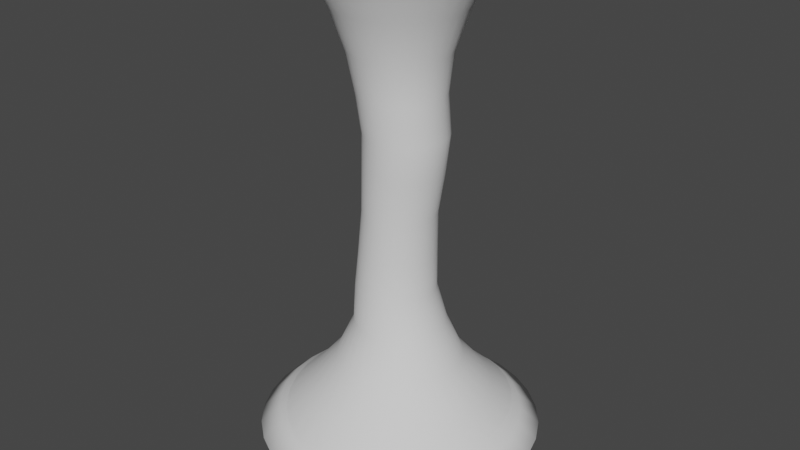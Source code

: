 # Source: TornadoMesh.blend  (saved by Blender 3.1.7; exported with 4.5.12 LTS)
import bpy
from mathutils import Matrix  # noqa: F401  (used for matrix-valued properties, if any)

bpy.ops.wm.read_factory_settings(use_empty=True)
scene = bpy.context.scene
scene.name = 'Scene'

# ---- collections
col_collection = bpy.data.collections.new('Collection'); scene.collection.children.link(col_collection)

# ---- world
world_world = bpy.data.worlds.new('World'); scene.world = world_world
world_world.use_nodes = True; world_world.node_tree.nodes.clear()
_N = world_world.node_tree.nodes; _L = world_world.node_tree.links
n0 = _N.new('ShaderNodeOutputWorld'); n0.name = 'World Output'; n0.location = (300, 300)
n1 = _N.new('ShaderNodeBackground'); n1.name = 'Background'; n1.location = (10, 300)
n1.inputs[0].default_value = (0.05088, 0.05088, 0.05088, 1.0)
_L.new(n1.outputs[0], n0.inputs[0])
n0.is_active_output = True
world_world.color = (0.05088, 0.05088, 0.05088)
world_world.use_sun_shadow = False
world_world.sun_shadow_jitter_overblur = 0.0

# ---- meshes
me_cylinder = bpy.data.meshes.new('Cylinder')
me_cylinder.from_pydata([(-2.541e-08, 3.263, 0.0), (-1.235e-08, 1.931, 11.0), (0.6367, 3.201, 0.0), (0.3767, 1.894, 11.0), (1.249, 3.015, 0.0), (0.739, 1.784, 11.0), (1.813, 2.713, 0.0), (1.073, 1.606, 11.0), (2.308, 2.308, 0.0), (1.365, 1.365, 11.0), (2.713, 1.813, 0.0), (1.606, 1.073, 11.0), (3.015, 1.249, 0.0), (1.784, 0.739, 11.0), (3.201, 0.6367, 0.0), (1.894, 0.3767, 11.0), (3.263, -1.042e-07, 0.0), (1.931, -6.772e-08, 11.0), (3.201, -0.6367, 0.0), (1.894, -0.3767, 11.0), (3.015, -1.249, 0.0), (1.784, -0.739, 11.0), (2.713, -1.813, 0.0), (1.606, -1.073, 11.0), (2.308, -2.308, 0.0), (1.365, -1.365, 11.0), (1.813, -2.713, 0.0), (1.073, -1.606, 11.0), (1.249, -3.015, 0.0), (0.739, -1.784, 11.0), (0.6367, -3.201, 0.0), (0.3767, -1.894, 11.0), (-3.107e-07, -3.263, 0.0), (-1.812e-07, -1.931, 11.0), (-0.6367, -3.201, 0.0), (-0.3767, -1.894, 11.0), (-1.249, -3.015, 0.0), (-0.739, -1.784, 11.0), (-1.813, -2.713, 0.0), (-1.073, -1.606, 11.0), (-2.308, -2.308, 0.0), (-1.365, -1.365, 11.0), (-2.713, -1.813, 0.0), (-1.606, -1.073, 11.0), (-3.015, -1.249, 0.0), (-1.784, -0.739, 11.0), (-3.201, -0.6367, 0.0), (-1.894, -0.3767, 11.0), (-3.263, 7.733e-08, 0.0), (-1.931, 3.971e-08, 11.0), (-3.201, 0.6367, 0.0), (-1.894, 0.3767, 11.0), (-3.015, 1.249, 0.0), (-1.784, 0.739, 11.0), (-2.713, 1.813, 0.0), (-1.606, 1.073, 11.0), (-2.308, 2.308, 0.0), (-1.365, 1.365, 11.0), (-1.813, 2.713, 0.0), (-1.073, 1.606, 11.0), (-1.249, 3.015, 0.0), (-0.739, 1.784, 11.0), (-0.6367, 3.201, 0.0), (-0.3767, 1.894, 11.0), (0.01224, 1.074, 2.75), (9.298e-10, 0.847, 5.5), (0.04897, 0.9833, 8.25), (0.2408, 0.9644, 8.25), (0.1652, 0.8307, 5.5), (0.2217, 1.053, 2.75), (0.4252, 0.9084, 8.25), (0.3241, 0.7825, 5.5), (0.4231, 0.9918, 2.75), (0.5952, 0.8176, 8.25), (0.4706, 0.7043, 5.5), (0.6087, 0.8926, 2.75), (0.7442, 0.6953, 8.25), (0.5989, 0.5989, 5.5), (0.7713, 0.7591, 2.75), (0.8665, 0.5463, 8.25), (0.7043, 0.4706, 5.5), (0.9048, 0.5964, 2.75), (0.9574, 0.3763, 8.25), (0.7825, 0.3241, 5.5), (1.004, 0.4108, 2.75), (1.013, 0.1918, 8.25), (0.8307, 0.1652, 5.5), (1.065, 0.2094, 2.75), (1.032, -4.329e-08, 8.25), (0.847, -3.98e-08, 5.5), (1.086, -4.655e-08, 2.75), (1.013, -0.1918, 8.25), (0.8307, -0.1652, 5.5), (1.065, -0.2094, 2.75), (0.9574, -0.3763, 8.25), (0.7825, -0.3241, 5.5), (1.004, -0.4108, 2.75), (0.8665, -0.5463, 8.25), (0.7043, -0.4706, 5.5), (0.9048, -0.5964, 2.75), (0.7442, -0.6953, 8.25), (0.5989, -0.5989, 5.5), (0.7713, -0.7591, 2.75), (0.5952, -0.8176, 8.25), (0.4706, -0.7043, 5.5), (0.6087, -0.8926, 2.75), (0.4252, -0.9084, 8.25), (0.3241, -0.7825, 5.5), (0.4231, -0.9918, 2.75), (0.2408, -0.9644, 8.25), (0.1652, -0.8307, 5.5), (0.2217, -1.053, 2.75), (0.04897, -0.9833, 8.25), (-7.312e-08, -0.847, 5.5), (0.01224, -1.074, 2.75), (-0.1429, -0.9644, 8.25), (-0.1652, -0.8307, 5.5), (-0.1972, -1.053, 2.75), (-0.3273, -0.9084, 8.25), (-0.3241, -0.7825, 5.5), (-0.3986, -0.9918, 2.75), (-0.4973, -0.8176, 8.25), (-0.4706, -0.7043, 5.5), (-0.5842, -0.8926, 2.75), (-0.6463, -0.6953, 8.25), (-0.5989, -0.5989, 5.5), (-0.7469, -0.7591, 2.75), (-0.7686, -0.5463, 8.25), (-0.7043, -0.4706, 5.5), (-0.8804, -0.5964, 2.75), (-0.8595, -0.3763, 8.25), (-0.7825, -0.3241, 5.5), (-0.9796, -0.4108, 2.75), (-0.9154, -0.1918, 8.25), (-0.8307, -0.1652, 5.5), (-1.041, -0.2094, 2.75), (-0.9343, 1.141e-08, 8.25), (-0.847, 7.327e-09, 5.5), (-1.061, 1.317e-08, 2.75), (-0.9154, 0.1918, 8.25), (-0.8307, 0.1652, 5.5), (-1.041, 0.2094, 2.75), (-0.8595, 0.3763, 8.25), (-0.7825, 0.3241, 5.5), (-0.9796, 0.4108, 2.75), (-0.7686, 0.5463, 8.25), (-0.7043, 0.4706, 5.5), (-0.8804, 0.5964, 2.75), (-0.6463, 0.6953, 8.25), (-0.5989, 0.5989, 5.5), (-0.7469, 0.7591, 2.75), (-0.4973, 0.8176, 8.25), (-0.4706, 0.7043, 5.5), (-0.5842, 0.8926, 2.75), (-0.3273, 0.9084, 8.25), (-0.3241, 0.7825, 5.5), (-0.3986, 0.9918, 2.75), (-0.1429, 0.9644, 8.25), (-0.1652, 0.8307, 5.5), (-0.1972, 1.053, 2.75), (0.4267, 2.145, 0.9936), (0.8371, 2.021, 0.9936), (1.215, 1.819, 0.9936), (1.547, 1.547, 0.9936), (1.819, 1.215, 0.9936), (2.021, 0.8371, 0.9936), (2.145, 0.4267, 0.9936), (2.187, -8.086e-08, 0.9936), (2.145, -0.4267, 0.9936), (2.021, -0.8371, 0.9936), (1.819, -1.215, 0.9936), (1.547, -1.547, 0.9936), (1.215, -1.819, 0.9936), (0.8371, -2.021, 0.9936), (0.4267, -2.145, 0.9936), (-1.992e-07, -2.187, 0.9936), (-0.4267, -2.145, 0.9936), (-0.8371, -2.021, 0.9936), (-1.215, -1.819, 0.9936), (-1.547, -1.547, 0.9936), (-1.819, -1.215, 0.9936), (-2.021, -0.8371, 0.9936), (-2.145, -0.4267, 0.9936), (-2.187, 4.084e-08, 0.9936), (-2.145, 0.4267, 0.9936), (-2.021, 0.8371, 0.9936), (-1.819, 1.215, 0.9936), (-1.547, 1.547, 0.9936), (-1.215, 1.819, 0.9936), (-0.8371, 2.021, 0.9936), (-0.4267, 2.145, 0.9936), (-7.978e-09, 2.187, 0.9936), (-7.692e-10, 1.475, 1.848), (0.2878, 1.447, 1.848), (0.5645, 1.363, 1.848), (0.8196, 1.227, 1.848), (1.043, 1.043, 1.848), (1.227, 0.8196, 1.848), (1.363, 0.5645, 1.848), (1.447, 0.2878, 1.848), (1.475, -5.422e-08, 1.848), (1.447, -0.2878, 1.848), (1.363, -0.5645, 1.848), (1.227, -0.8196, 1.848), (1.043, -1.043, 1.848), (0.8196, -1.227, 1.848), (0.5645, -1.363, 1.848), (0.2878, -1.447, 1.848), (-1.297e-07, -1.475, 1.848), (-0.2878, -1.447, 1.848), (-0.5645, -1.363, 1.848), (-0.8196, -1.227, 1.848), (-1.043, -1.043, 1.848), (-1.227, -0.8196, 1.848), (-1.363, -0.5645, 1.848), (-1.447, -0.2878, 1.848), (-1.475, 2.785e-08, 1.848), (-1.447, 0.2878, 1.848), (-1.363, 0.5645, 1.848), (-1.227, 0.8196, 1.848), (-1.043, 1.043, 1.848), (-0.8196, 1.227, 1.848), (-0.5645, 1.363, 1.848), (-0.2878, 1.447, 1.848), (-5.626e-09, 1.478, 10.11), (0.2884, 1.45, 10.11), (0.5656, 1.366, 10.11), (0.8212, 1.229, 10.11), (1.045, 1.045, 10.11), (1.229, 0.8212, 10.11), (1.366, 0.5656, 10.11), (1.45, 0.2884, 10.11), (1.478, -5.179e-08, 10.11), (1.45, -0.2884, 10.11), (1.366, -0.5656, 10.11), (1.229, -0.8212, 10.11), (1.045, -1.045, 10.11), (0.8212, -1.229, 10.11), (0.5656, -1.366, 10.11), (0.2884, -1.45, 10.11), (-1.348e-07, -1.478, 10.11), (-0.2884, -1.45, 10.11), (-0.5656, -1.366, 10.11), (-0.8212, -1.229, 10.11), (-1.045, -1.045, 10.11), (-1.229, -0.8212, 10.11), (-1.366, -0.5656, 10.11), (-1.45, -0.2884, 10.11), (-1.478, 3.044e-08, 10.11), (-1.45, 0.2884, 10.11), (-1.366, 0.5656, 10.11), (-1.229, 0.8212, 10.11), (-1.045, 1.045, 10.11), (-0.8212, 1.229, 10.11), (-0.5656, 1.366, 10.11), (-0.2884, 1.45, 10.11), (0.2225, 1.119, 9.174), (0.4365, 1.054, 9.174), (0.6337, 0.9483, 9.174), (0.8065, 0.8065, 9.174), (0.9483, 0.6337, 9.174), (1.054, 0.4365, 9.174), (1.119, 0.2225, 9.174), (1.141, -4.963e-08, 9.174), (1.119, -0.2225, 9.174), (1.054, -0.4365, 9.174), (0.9483, -0.6337, 9.174), (0.8065, -0.8065, 9.174), (0.6337, -0.9483, 9.174), (0.4365, -1.054, 9.174), (0.2225, -1.119, 9.174), (-1.007e-07, -1.141, 9.174), (-0.2225, -1.119, 9.174), (-0.4365, -1.054, 9.174), (-0.6337, -0.9483, 9.174), (-0.8065, -0.8065, 9.174), (-0.9483, -0.6337, 9.174), (-1.054, -0.4365, 9.174), (-1.119, -0.2225, 9.174), (-1.141, 1.383e-08, 9.174), (-1.119, 0.2225, 9.174), (-1.054, 0.4365, 9.174), (-0.9483, 0.6337, 9.174), (-0.8065, 0.8065, 9.174), (-0.6337, 0.9483, 9.174), (-0.4365, 1.054, 9.174), (-0.2225, 1.119, 9.174), (-1.02e-09, 1.141, 9.174), (-0.1151, 0.9327, 3.601), (0.06688, 0.9147, 3.601), (0.2418, 0.8617, 3.601), (0.4031, 0.7755, 3.601), (0.5444, 0.6595, 3.601), (0.6604, 0.5182, 3.601), (0.7466, 0.3569, 3.601), (0.7997, 0.182, 3.601), (0.8176, -4.211e-08, 3.601), (0.7997, -0.182, 3.601), (0.7466, -0.3569, 3.601), (0.6604, -0.5182, 3.601), (0.5444, -0.6595, 3.601), (0.4031, -0.7755, 3.601), (0.2418, -0.8617, 3.601), (0.06688, -0.9147, 3.601), (-0.1151, -0.9327, 3.601), (-0.297, -0.9147, 3.601), (-0.472, -0.8617, 3.601), (-0.6332, -0.7755, 3.601), (-0.7746, -0.6595, 3.601), (-0.8906, -0.5182, 3.601), (-0.9767, -0.3569, 3.601), (-1.03, -0.182, 3.601), (-1.048, 9.776e-09, 3.601), (-1.03, 0.182, 3.601), (-0.9767, 0.3569, 3.601), (-0.8906, 0.5182, 3.601), (-0.7746, 0.6595, 3.601), (-0.6332, 0.7755, 3.601), (-0.472, 0.8617, 3.601), (-0.297, 0.9147, 3.601), (0.1102, 0.9103, 6.52), (0.2878, 0.8928, 6.52), (0.4585, 0.841, 6.52), (0.6159, 0.7569, 6.52), (0.7538, 0.6437, 6.52), (0.867, 0.5057, 6.52), (0.9512, 0.3483, 6.52), (1.003, 0.1776, 6.52), (1.02, -4.192e-08, 6.52), (1.003, -0.1776, 6.52), (0.9512, -0.3483, 6.52), (0.867, -0.5057, 6.52), (0.7538, -0.6437, 6.52), (0.6159, -0.7569, 6.52), (0.4585, -0.841, 6.52), (0.2878, -0.8928, 6.52), (0.1102, -0.9103, 6.52), (-0.06741, -0.8928, 6.52), (-0.2382, -0.841, 6.52), (-0.3955, -0.7569, 6.52), (-0.5335, -0.6437, 6.52), (-0.6467, -0.5057, 6.52), (-0.7308, -0.3483, 6.52), (-0.7826, -0.1776, 6.52), (-0.8001, 8.722e-09, 6.52), (-0.7826, 0.1776, 6.52), (-0.7308, 0.3483, 6.52), (-0.6467, 0.5057, 6.52), (-0.5335, 0.6437, 6.52), (-0.3955, 0.7569, 6.52), (-0.2382, 0.841, 6.52), (-0.06741, 0.8928, 6.52), (0.1763, 0.9468, 7.372), (0.361, 0.9286, 7.372), (0.5386, 0.8747, 7.372), (0.7023, 0.7872, 7.372), (0.8458, 0.6695, 7.372), (0.9635, 0.526, 7.372), (1.051, 0.3623, 7.372), (1.105, 0.1847, 7.372), (1.123, -4.261e-08, 7.372), (1.105, -0.1847, 7.372), (1.051, -0.3623, 7.372), (0.9635, -0.526, 7.372), (0.8458, -0.6695, 7.372), (0.7023, -0.7872, 7.372), (0.5386, -0.8747, 7.372), (0.361, -0.9286, 7.372), (0.1763, -0.9468, 7.372), (-0.008422, -0.9286, 7.372), (-0.186, -0.8747, 7.372), (-0.3497, -0.7872, 7.372), (-0.4932, -0.6695, 7.372), (-0.6109, -0.526, 7.372), (-0.6984, -0.3623, 7.372), (-0.7523, -0.1847, 7.372), (-0.7705, 1.007e-08, 7.372), (-0.7523, 0.1847, 7.372), (-0.6984, 0.3623, 7.372), (-0.6109, 0.526, 7.372), (-0.4932, 0.6695, 7.372), (-0.3497, 0.7872, 7.372), (-0.186, 0.8747, 7.372), (-0.008422, 0.9286, 7.372), (-0.06121, 0.8898, 4.449), (0.1124, 0.8727, 4.449), (0.2793, 0.822, 4.449), (0.4331, 0.7398, 4.449), (0.568, 0.6292, 4.449), (0.6786, 0.4943, 4.449), (0.7608, 0.3405, 4.449), (0.8115, 0.1736, 4.449), (0.8286, -4.095e-08, 4.449), (0.8115, -0.1736, 4.449), (0.7608, -0.3405, 4.449), (0.6786, -0.4943, 4.449), (0.568, -0.6292, 4.449), (0.4331, -0.7398, 4.449), (0.2793, -0.822, 4.449), (0.1124, -0.8727, 4.449), (-0.06121, -0.8898, 4.449), (-0.2348, -0.8727, 4.449), (-0.4017, -0.822, 4.449), (-0.5555, -0.7398, 4.449), (-0.6904, -0.6292, 4.449), (-0.801, -0.4943, 4.449), (-0.8833, -0.3405, 4.449), (-0.9339, -0.1736, 4.449), (-0.951, 8.55e-09, 4.449), (-0.9339, 0.1736, 4.449), (-0.8833, 0.3405, 4.449), (-0.801, 0.4943, 4.449), (-0.6904, 0.6292, 4.449), (-0.5555, 0.7398, 4.449), (-0.4017, 0.822, 4.449), (-0.2348, 0.8727, 4.449)], [], [(224, 1, 3, 225), (225, 3, 5, 226), (226, 5, 7, 227), (227, 7, 9, 228), (228, 9, 11, 229), (229, 11, 13, 230), (230, 13, 15, 231), (231, 15, 17, 232), (232, 17, 19, 233), (233, 19, 21, 234), (234, 21, 23, 235), (235, 23, 25, 236), (236, 25, 27, 237), (237, 27, 29, 238), (238, 29, 31, 239), (239, 31, 33, 240), (240, 33, 35, 241), (241, 35, 37, 242), (242, 37, 39, 243), (243, 39, 41, 244), (244, 41, 43, 245), (245, 43, 45, 246), (246, 45, 47, 247), (247, 47, 49, 248), (248, 49, 51, 249), (249, 51, 53, 250), (250, 53, 55, 251), (251, 55, 57, 252), (252, 57, 59, 253), (253, 59, 61, 254), (254, 61, 63, 255), (255, 63, 1, 224), (223, 159, 64, 192), (415, 158, 65, 384), (383, 157, 66, 352), (222, 156, 159, 223), (414, 155, 158, 415), (382, 154, 157, 383), (221, 153, 156, 222), (413, 152, 155, 414), (381, 151, 154, 382), (220, 150, 153, 221), (412, 149, 152, 413), (380, 148, 151, 381), (219, 147, 150, 220), (411, 146, 149, 412), (379, 145, 148, 380), (218, 144, 147, 219), (410, 143, 146, 411), (378, 142, 145, 379), (217, 141, 144, 218), (409, 140, 143, 410), (377, 139, 142, 378), (216, 138, 141, 217), (408, 137, 140, 409), (376, 136, 139, 377), (215, 135, 138, 216), (407, 134, 137, 408), (375, 133, 136, 376), (214, 132, 135, 215), (406, 131, 134, 407), (374, 130, 133, 375), (213, 129, 132, 214), (405, 128, 131, 406), (373, 127, 130, 374), (212, 126, 129, 213), (404, 125, 128, 405), (372, 124, 127, 373), (211, 123, 126, 212), (403, 122, 125, 404), (371, 121, 124, 372), (210, 120, 123, 211), (402, 119, 122, 403), (370, 118, 121, 371), (209, 117, 120, 210), (401, 116, 119, 402), (369, 115, 118, 370), (208, 114, 117, 209), (400, 113, 116, 401), (368, 112, 115, 369), (207, 111, 114, 208), (399, 110, 113, 400), (367, 109, 112, 368), (206, 108, 111, 207), (398, 107, 110, 399), (366, 106, 109, 367), (205, 105, 108, 206), (397, 104, 107, 398), (365, 103, 106, 366), (204, 102, 105, 205), (396, 101, 104, 397), (364, 100, 103, 365), (203, 99, 102, 204), (395, 98, 101, 396), (363, 97, 100, 364), (202, 96, 99, 203), (394, 95, 98, 395), (362, 94, 97, 363), (201, 93, 96, 202), (393, 92, 95, 394), (361, 91, 94, 362), (200, 90, 93, 201), (392, 89, 92, 393), (360, 88, 91, 361), (199, 87, 90, 200), (391, 86, 89, 392), (359, 85, 88, 360), (198, 84, 87, 199), (390, 83, 86, 391), (358, 82, 85, 359), (197, 81, 84, 198), (389, 80, 83, 390), (357, 79, 82, 358), (196, 78, 81, 197), (388, 77, 80, 389), (356, 76, 79, 357), (195, 75, 78, 196), (387, 74, 77, 388), (355, 73, 76, 356), (194, 72, 75, 195), (386, 71, 74, 387), (354, 70, 73, 355), (193, 69, 72, 194), (385, 68, 71, 386), (353, 67, 70, 354), (192, 64, 69, 193), (384, 65, 68, 385), (352, 66, 67, 353), (0, 191, 160, 2), (2, 160, 161, 4), (4, 161, 162, 6), (6, 162, 163, 8), (8, 163, 164, 10), (10, 164, 165, 12), (12, 165, 166, 14), (14, 166, 167, 16), (16, 167, 168, 18), (18, 168, 169, 20), (20, 169, 170, 22), (22, 170, 171, 24), (24, 171, 172, 26), (26, 172, 173, 28), (28, 173, 174, 30), (30, 174, 175, 32), (32, 175, 176, 34), (34, 176, 177, 36), (36, 177, 178, 38), (38, 178, 179, 40), (40, 179, 180, 42), (42, 180, 181, 44), (44, 181, 182, 46), (46, 182, 183, 48), (48, 183, 184, 50), (50, 184, 185, 52), (52, 185, 186, 54), (54, 186, 187, 56), (56, 187, 188, 58), (58, 188, 189, 60), (60, 189, 190, 62), (62, 190, 191, 0), (191, 192, 193, 160), (160, 193, 194, 161), (161, 194, 195, 162), (162, 195, 196, 163), (163, 196, 197, 164), (164, 197, 198, 165), (165, 198, 199, 166), (166, 199, 200, 167), (167, 200, 201, 168), (168, 201, 202, 169), (169, 202, 203, 170), (170, 203, 204, 171), (171, 204, 205, 172), (172, 205, 206, 173), (173, 206, 207, 174), (174, 207, 208, 175), (175, 208, 209, 176), (176, 209, 210, 177), (177, 210, 211, 178), (178, 211, 212, 179), (179, 212, 213, 180), (180, 213, 214, 181), (181, 214, 215, 182), (182, 215, 216, 183), (183, 216, 217, 184), (184, 217, 218, 185), (185, 218, 219, 186), (186, 219, 220, 187), (187, 220, 221, 188), (188, 221, 222, 189), (189, 222, 223, 190), (190, 223, 192, 191), (286, 255, 224, 287), (285, 254, 255, 286), (284, 253, 254, 285), (283, 252, 253, 284), (282, 251, 252, 283), (281, 250, 251, 282), (280, 249, 250, 281), (279, 248, 249, 280), (278, 247, 248, 279), (277, 246, 247, 278), (276, 245, 246, 277), (275, 244, 245, 276), (274, 243, 244, 275), (273, 242, 243, 274), (272, 241, 242, 273), (271, 240, 241, 272), (270, 239, 240, 271), (269, 238, 239, 270), (268, 237, 238, 269), (267, 236, 237, 268), (266, 235, 236, 267), (265, 234, 235, 266), (264, 233, 234, 265), (263, 232, 233, 264), (262, 231, 232, 263), (261, 230, 231, 262), (260, 229, 230, 261), (259, 228, 229, 260), (258, 227, 228, 259), (257, 226, 227, 258), (256, 225, 226, 257), (287, 224, 225, 256), (66, 287, 256, 67), (67, 256, 257, 70), (70, 257, 258, 73), (73, 258, 259, 76), (76, 259, 260, 79), (79, 260, 261, 82), (82, 261, 262, 85), (85, 262, 263, 88), (88, 263, 264, 91), (91, 264, 265, 94), (94, 265, 266, 97), (97, 266, 267, 100), (100, 267, 268, 103), (103, 268, 269, 106), (106, 269, 270, 109), (109, 270, 271, 112), (112, 271, 272, 115), (115, 272, 273, 118), (118, 273, 274, 121), (121, 274, 275, 124), (124, 275, 276, 127), (127, 276, 277, 130), (130, 277, 278, 133), (133, 278, 279, 136), (136, 279, 280, 139), (139, 280, 281, 142), (142, 281, 282, 145), (145, 282, 283, 148), (148, 283, 284, 151), (151, 284, 285, 154), (154, 285, 286, 157), (157, 286, 287, 66), (64, 288, 289, 69), (69, 289, 290, 72), (72, 290, 291, 75), (75, 291, 292, 78), (78, 292, 293, 81), (81, 293, 294, 84), (84, 294, 295, 87), (87, 295, 296, 90), (90, 296, 297, 93), (93, 297, 298, 96), (96, 298, 299, 99), (99, 299, 300, 102), (102, 300, 301, 105), (105, 301, 302, 108), (108, 302, 303, 111), (111, 303, 304, 114), (114, 304, 305, 117), (117, 305, 306, 120), (120, 306, 307, 123), (123, 307, 308, 126), (126, 308, 309, 129), (129, 309, 310, 132), (132, 310, 311, 135), (135, 311, 312, 138), (138, 312, 313, 141), (141, 313, 314, 144), (144, 314, 315, 147), (147, 315, 316, 150), (150, 316, 317, 153), (153, 317, 318, 156), (156, 318, 319, 159), (159, 319, 288, 64), (65, 320, 321, 68), (68, 321, 322, 71), (71, 322, 323, 74), (74, 323, 324, 77), (77, 324, 325, 80), (80, 325, 326, 83), (83, 326, 327, 86), (86, 327, 328, 89), (89, 328, 329, 92), (92, 329, 330, 95), (95, 330, 331, 98), (98, 331, 332, 101), (101, 332, 333, 104), (104, 333, 334, 107), (107, 334, 335, 110), (110, 335, 336, 113), (113, 336, 337, 116), (116, 337, 338, 119), (119, 338, 339, 122), (122, 339, 340, 125), (125, 340, 341, 128), (128, 341, 342, 131), (131, 342, 343, 134), (134, 343, 344, 137), (137, 344, 345, 140), (140, 345, 346, 143), (143, 346, 347, 146), (146, 347, 348, 149), (149, 348, 349, 152), (152, 349, 350, 155), (155, 350, 351, 158), (158, 351, 320, 65), (320, 352, 353, 321), (321, 353, 354, 322), (322, 354, 355, 323), (323, 355, 356, 324), (324, 356, 357, 325), (325, 357, 358, 326), (326, 358, 359, 327), (327, 359, 360, 328), (328, 360, 361, 329), (329, 361, 362, 330), (330, 362, 363, 331), (331, 363, 364, 332), (332, 364, 365, 333), (333, 365, 366, 334), (334, 366, 367, 335), (335, 367, 368, 336), (336, 368, 369, 337), (337, 369, 370, 338), (338, 370, 371, 339), (339, 371, 372, 340), (340, 372, 373, 341), (341, 373, 374, 342), (342, 374, 375, 343), (343, 375, 376, 344), (344, 376, 377, 345), (345, 377, 378, 346), (346, 378, 379, 347), (347, 379, 380, 348), (348, 380, 381, 349), (349, 381, 382, 350), (350, 382, 383, 351), (351, 383, 352, 320), (288, 384, 385, 289), (289, 385, 386, 290), (290, 386, 387, 291), (291, 387, 388, 292), (292, 388, 389, 293), (293, 389, 390, 294), (294, 390, 391, 295), (295, 391, 392, 296), (296, 392, 393, 297), (297, 393, 394, 298), (298, 394, 395, 299), (299, 395, 396, 300), (300, 396, 397, 301), (301, 397, 398, 302), (302, 398, 399, 303), (303, 399, 400, 304), (304, 400, 401, 305), (305, 401, 402, 306), (306, 402, 403, 307), (307, 403, 404, 308), (308, 404, 405, 309), (309, 405, 406, 310), (310, 406, 407, 311), (311, 407, 408, 312), (312, 408, 409, 313), (313, 409, 410, 314), (314, 410, 411, 315), (315, 411, 412, 316), (316, 412, 413, 317), (317, 413, 414, 318), (318, 414, 415, 319), (319, 415, 384, 288)])
me_cylinder.polygons.foreach_set('use_smooth', [True] * 384)
_uv = me_cylinder.uv_layers.new(name='UVMap')
_uv.uv.foreach_set('vector', [1.0, 0.9188, 1.0, 1.0, 0.9688, 1.0, 0.9688, 0.9188, 0.9688, 0.9188, 0.9688, 1.0, 0.9375, 1.0, 0.9375, 0.9188, 0.9375, 0.9188, 0.9375, 1.0, 0.9062, 1.0, 0.9062, 0.9188, 0.9062, 0.9188, 0.9062, 1.0, 0.875, 1.0, 0.875, 0.9188, 0.875, 0.9188, 0.875, 1.0, 0.8438, 1.0, 0.8438, 0.9188, 0.8438, 0.9188, 0.8438, 1.0, 0.8125, 1.0, 0.8125, 0.9188, 0.8125, 0.9188, 0.8125, 1.0, 0.7812, 1.0, 0.7812, 0.9188, 0.7812, 0.9188, 0.7812, 1.0, 0.75, 1.0, 0.75, 0.9188, 0.75, 0.9188, 0.75, 1.0, 0.7188, 1.0, 0.7188, 0.9188, 0.7188, 0.9188, 0.7188, 1.0, 0.6875, 1.0, 0.6875, 0.9188, 0.6875, 0.9188, 0.6875, 1.0, 0.6562, 1.0, 0.6563, 0.9188, 0.6563, 0.9188, 0.6562, 1.0, 0.625, 1.0, 0.625, 0.9188, 0.625, 0.9188, 0.625, 1.0, 0.5938, 1.0, 0.5938, 0.9188, 0.5938, 0.9188, 0.5938, 1.0, 0.5625, 1.0, 0.5625, 0.9188, 0.5625, 0.9188, 0.5625, 1.0, 0.5312, 1.0, 0.5312, 0.9188, 0.5312, 0.9188, 0.5312, 1.0, 0.5, 1.0, 0.5, 0.9188, 0.5, 0.9188, 0.5, 1.0, 0.4688, 1.0, 0.4688, 0.9188, 0.4688, 0.9188, 0.4688, 1.0, 0.4375, 1.0, 0.4375, 0.9188, 0.4375, 0.9188, 0.4375, 1.0, 0.4062, 1.0, 0.4062, 0.9188, 0.4062, 0.9188, 0.4062, 1.0, 0.375, 1.0, 0.375, 0.9188, 0.375, 0.9188, 0.375, 1.0, 0.3438, 1.0, 0.3438, 0.9188, 0.3438, 0.9188, 0.3438, 1.0, 0.3125, 1.0, 0.3125, 0.9188, 0.3125, 0.9188, 0.3125, 1.0, 0.2812, 1.0, 0.2812, 0.9188, 0.2812, 0.9188, 0.2812, 1.0, 0.25, 1.0, 0.25, 0.9188, 0.25, 0.9188, 0.25, 1.0, 0.2188, 1.0, 0.2187, 0.9188, 0.2187, 0.9188, 0.2188, 1.0, 0.1875, 1.0, 0.1875, 0.9188, 0.1875, 0.9188, 0.1875, 1.0, 0.1562, 1.0, 0.1562, 0.9188, 0.1562, 0.9188, 0.1562, 1.0, 0.125, 1.0, 0.125, 0.9188, 0.125, 0.9188, 0.125, 1.0, 0.09375, 1.0, 0.09375, 0.9188, 0.09375, 0.9188, 0.09375, 1.0, 0.0625, 1.0, 0.0625, 0.9188, 0.0625, 0.9188, 0.0625, 1.0, 0.03125, 1.0, 0.03125, 0.9188, 0.03125, 0.9188, 0.03125, 1.0, 0.0, 1.0, 0.0, 0.9188, 0.03125, 0.168, 0.03125, 0.25, 0.0, 0.25, 0.0, 0.168, 0.03125, 0.4325, 0.03125, 0.5, 0.0, 0.5, 0.0, 0.4325, 0.03125, 0.6875, 0.03125, 0.75, 0.0, 0.75, 0.0, 0.6875, 0.0625, 0.168, 0.0625, 0.25, 0.03125, 0.25, 0.03125, 0.168, 0.0625, 0.4325, 0.0625, 0.5, 0.03125, 0.5, 0.03125, 0.4325, 0.0625, 0.6875, 0.0625, 0.75, 0.03125, 0.75, 0.03125, 0.6875, 0.09375, 0.168, 0.09375, 0.25, 0.0625, 0.25, 0.0625, 0.168, 0.09375, 0.4325, 0.09375, 0.5, 0.0625, 0.5, 0.0625, 0.4325, 0.09375, 0.6875, 0.09375, 0.75, 0.0625, 0.75, 0.0625, 0.6875, 0.125, 0.168, 0.125, 0.25, 0.09375, 0.25, 0.09375, 0.168, 0.125, 0.4325, 0.125, 0.5, 0.09375, 0.5, 0.09375, 0.4325, 0.125, 0.6875, 0.125, 0.75, 0.09375, 0.75, 0.09375, 0.6875, 0.1562, 0.168, 0.1562, 0.25, 0.125, 0.25, 0.125, 0.168, 0.1562, 0.4325, 0.1562, 0.5, 0.125, 0.5, 0.125, 0.4325, 0.1562, 0.6875, 0.1562, 0.75, 0.125, 0.75, 0.125, 0.6875, 0.1875, 0.168, 0.1875, 0.25, 0.1562, 0.25, 0.1562, 0.168, 0.1875, 0.4325, 0.1875, 0.5, 0.1562, 0.5, 0.1562, 0.4325, 0.1875, 0.6875, 0.1875, 0.75, 0.1562, 0.75, 0.1562, 0.6875, 0.2188, 0.168, 0.2188, 0.25, 0.1875, 0.25, 0.1875, 0.168, 0.2188, 0.4325, 0.2188, 0.5, 0.1875, 0.5, 0.1875, 0.4325, 0.2188, 0.6875, 0.2188, 0.75, 0.1875, 0.75, 0.1875, 0.6875, 0.25, 0.168, 0.25, 0.25, 0.2188, 0.25, 0.2188, 0.168, 0.25, 0.4325, 0.25, 0.5, 0.2188, 0.5, 0.2188, 0.4325, 0.25, 0.6875, 0.25, 0.75, 0.2188, 0.75, 0.2188, 0.6875, 0.2812, 0.168, 0.2812, 0.25, 0.25, 0.25, 0.25, 0.168, 0.2812, 0.4325, 0.2812, 0.5, 0.25, 0.5, 0.25, 0.4325, 0.2812, 0.6875, 0.2812, 0.75, 0.25, 0.75, 0.25, 0.6875, 0.3125, 0.168, 0.3125, 0.25, 0.2812, 0.25, 0.2812, 0.168, 0.3125, 0.4325, 0.3125, 0.5, 0.2812, 0.5, 0.2812, 0.4325, 0.3125, 0.6875, 0.3125, 0.75, 0.2812, 0.75, 0.2812, 0.6875, 0.3438, 0.168, 0.3438, 0.25, 0.3125, 0.25, 0.3125, 0.168, 0.3438, 0.4325, 0.3438, 0.5, 0.3125, 0.5, 0.3125, 0.4325, 0.3437, 0.6875, 0.3438, 0.75, 0.3125, 0.75, 0.3125, 0.6875, 0.375, 0.168, 0.375, 0.25, 0.3438, 0.25, 0.3438, 0.168, 0.375, 0.4325, 0.375, 0.5, 0.3438, 0.5, 0.3438, 0.4325, 0.375, 0.6875, 0.375, 0.75, 0.3438, 0.75, 0.3437, 0.6875, 0.4062, 0.168, 0.4062, 0.25, 0.375, 0.25, 0.375, 0.168, 0.4062, 0.4325, 0.4062, 0.5, 0.375, 0.5, 0.375, 0.4325, 0.4062, 0.6875, 0.4062, 0.75, 0.375, 0.75, 0.375, 0.6875, 0.4375, 0.168, 0.4375, 0.25, 0.4062, 0.25, 0.4062, 0.168, 0.4375, 0.4325, 0.4375, 0.5, 0.4062, 0.5, 0.4062, 0.4325, 0.4375, 0.6875, 0.4375, 0.75, 0.4062, 0.75, 0.4062, 0.6875, 0.4687, 0.168, 0.4688, 0.25, 0.4375, 0.25, 0.4375, 0.168, 0.4687, 0.4325, 0.4687, 0.5, 0.4375, 0.5, 0.4375, 0.4325, 0.4688, 0.6875, 0.4688, 0.75, 0.4375, 0.75, 0.4375, 0.6875, 0.5, 0.168, 0.5, 0.25, 0.4688, 0.25, 0.4687, 0.168, 0.5, 0.4325, 0.5, 0.5, 0.4687, 0.5, 0.4687, 0.4325, 0.5, 0.6875, 0.5, 0.75, 0.4688, 0.75, 0.4688, 0.6875, 0.5312, 0.168, 0.5312, 0.25, 0.5, 0.25, 0.5, 0.168, 0.5312, 0.4325, 0.5312, 0.5, 0.5, 0.5, 0.5, 0.4325, 0.5312, 0.6875, 0.5312, 0.75, 0.5, 0.75, 0.5, 0.6875, 0.5625, 0.168, 0.5625, 0.25, 0.5312, 0.25, 0.5312, 0.168, 0.5625, 0.4325, 0.5625, 0.5, 0.5312, 0.5, 0.5312, 0.4325, 0.5625, 0.6875, 0.5625, 0.75, 0.5312, 0.75, 0.5312, 0.6875, 0.5938, 0.168, 0.5938, 0.25, 0.5625, 0.25, 0.5625, 0.168, 0.5938, 0.4325, 0.5938, 0.5, 0.5625, 0.5, 0.5625, 0.4325, 0.5938, 0.6875, 0.5938, 0.75, 0.5625, 0.75, 0.5625, 0.6875, 0.625, 0.168, 0.625, 0.25, 0.5938, 0.25, 0.5938, 0.168, 0.625, 0.4325, 0.625, 0.5, 0.5938, 0.5, 0.5938, 0.4325, 0.625, 0.6875, 0.625, 0.75, 0.5938, 0.75, 0.5938, 0.6875, 0.6562, 0.168, 0.6562, 0.25, 0.625, 0.25, 0.625, 0.168, 0.6562, 0.4325, 0.6562, 0.5, 0.625, 0.5, 0.625, 0.4325, 0.6562, 0.6875, 0.6562, 0.75, 0.625, 0.75, 0.625, 0.6875, 0.6875, 0.168, 0.6875, 0.25, 0.6562, 0.25, 0.6562, 0.168, 0.6875, 0.4325, 0.6875, 0.5, 0.6562, 0.5, 0.6562, 0.4325, 0.6875, 0.6875, 0.6875, 0.75, 0.6562, 0.75, 0.6562, 0.6875, 0.7188, 0.168, 0.7188, 0.25, 0.6875, 0.25, 0.6875, 0.168, 0.7188, 0.4325, 0.7188, 0.5, 0.6875, 0.5, 0.6875, 0.4325, 0.7188, 0.6875, 0.7188, 0.75, 0.6875, 0.75, 0.6875, 0.6875, 0.75, 0.168, 0.75, 0.25, 0.7188, 0.25, 0.7188, 0.168, 0.75, 0.4325, 0.75, 0.5, 0.7188, 0.5, 0.7188, 0.4325, 0.75, 0.6875, 0.75, 0.75, 0.7188, 0.75, 0.7188, 0.6875, 0.7812, 0.168, 0.7812, 0.25, 0.75, 0.25, 0.75, 0.168, 0.7813, 0.4325, 0.7812, 0.5, 0.75, 0.5, 0.75, 0.4325, 0.7812, 0.6875, 0.7812, 0.75, 0.75, 0.75, 0.75, 0.6875, 0.8125, 0.168, 0.8125, 0.25, 0.7812, 0.25, 0.7812, 0.168, 0.8125, 0.4325, 0.8125, 0.5, 0.7812, 0.5, 0.7813, 0.4325, 0.8125, 0.6875, 0.8125, 0.75, 0.7812, 0.75, 0.7812, 0.6875, 0.8438, 0.168, 0.8438, 0.25, 0.8125, 0.25, 0.8125, 0.168, 0.8437, 0.4325, 0.8437, 0.5, 0.8125, 0.5, 0.8125, 0.4325, 0.8438, 0.6875, 0.8438, 0.75, 0.8125, 0.75, 0.8125, 0.6875, 0.875, 0.168, 0.875, 0.25, 0.8438, 0.25, 0.8438, 0.168, 0.875, 0.4325, 0.875, 0.5, 0.8437, 0.5, 0.8437, 0.4325, 0.875, 0.6875, 0.875, 0.75, 0.8438, 0.75, 0.8438, 0.6875, 0.9062, 0.168, 0.9062, 0.25, 0.875, 0.25, 0.875, 0.168, 0.9062, 0.4325, 0.9062, 0.5, 0.875, 0.5, 0.875, 0.4325, 0.9062, 0.6875, 0.9062, 0.75, 0.875, 0.75, 0.875, 0.6875, 0.9375, 0.168, 0.9375, 0.25, 0.9062, 0.25, 0.9062, 0.168, 0.9375, 0.4325, 0.9375, 0.5, 0.9062, 0.5, 0.9062, 0.4325, 0.9375, 0.6875, 0.9375, 0.75, 0.9062, 0.75, 0.9062, 0.6875, 0.9688, 0.168, 0.9688, 0.25, 0.9375, 0.25, 0.9375, 0.168, 0.9688, 0.4325, 0.9688, 0.5, 0.9375, 0.5, 0.9375, 0.4325, 0.9688, 0.6875, 0.9688, 0.75, 0.9375, 0.75, 0.9375, 0.6875, 1.0, 0.168, 1.0, 0.25, 0.9688, 0.25, 0.9688, 0.168, 1.0, 0.4325, 1.0, 0.5, 0.9688, 0.5, 0.9688, 0.4325, 1.0, 0.6875, 1.0, 0.75, 0.9688, 0.75, 0.9688, 0.6875, 1.0, 0.0, 1.0, 0.09033, 0.9688, 0.09033, 0.9688, 0.0, 0.9688, 0.0, 0.9688, 0.09033, 0.9375, 0.09033, 0.9375, 0.0, 0.9375, 0.0, 0.9375, 0.09033, 0.9062, 0.09033, 0.9062, 0.0, 0.9062, 0.0, 0.9062, 0.09033, 0.875, 0.09033, 0.875, 0.0, 0.875, 0.0, 0.875, 0.09033, 0.8438, 0.09033, 0.8438, 0.0, 0.8438, 0.0, 0.8438, 0.09033, 0.8125, 0.09033, 0.8125, 0.0, 0.8125, 0.0, 0.8125, 0.09033, 0.7812, 0.09033, 0.7812, 0.0, 0.7812, 0.0, 0.7812, 0.09033, 0.75, 0.09033, 0.75, 0.0, 0.75, 0.0, 0.75, 0.09033, 0.7188, 0.09033, 0.7188, 0.0, 0.7188, 0.0, 0.7188, 0.09033, 0.6875, 0.09033, 0.6875, 0.0, 0.6875, 0.0, 0.6875, 0.09033, 0.6562, 0.09033, 0.6562, 0.0, 0.6562, 0.0, 0.6562, 0.09033, 0.625, 0.09033, 0.625, 0.0, 0.625, 0.0, 0.625, 0.09033, 0.5938, 0.09033, 0.5938, 0.0, 0.5938, 0.0, 0.5938, 0.09033, 0.5625, 0.09033, 0.5625, 0.0, 0.5625, 0.0, 0.5625, 0.09033, 0.5312, 0.09033, 0.5312, 0.0, 0.5312, 0.0, 0.5312, 0.09033, 0.5, 0.09033, 0.5, 0.0, 0.5, 0.0, 0.5, 0.09033, 0.4688, 0.09033, 0.4688, 0.0, 0.4688, 0.0, 0.4688, 0.09033, 0.4375, 0.09033, 0.4375, 0.0, 0.4375, 0.0, 0.4375, 0.09033, 0.4062, 0.09033, 0.4062, 0.0, 0.4062, 0.0, 0.4062, 0.09033, 0.375, 0.09033, 0.375, 0.0, 0.375, 0.0, 0.375, 0.09033, 0.3438, 0.09033, 0.3438, 0.0, 0.3438, 0.0, 0.3438, 0.09033, 0.3125, 0.09033, 0.3125, 0.0, 0.3125, 0.0, 0.3125, 0.09033, 0.2812, 0.09033, 0.2812, 0.0, 0.2812, 0.0, 0.2812, 0.09033, 0.25, 0.09033, 0.25, 0.0, 0.25, 0.0, 0.25, 0.09033, 0.2188, 0.09033, 0.2188, 0.0, 0.2188, 0.0, 0.2188, 0.09033, 0.1875, 0.09033, 0.1875, 0.0, 0.1875, 0.0, 0.1875, 0.09033, 0.1562, 0.09033, 0.1562, 0.0, 0.1562, 0.0, 0.1562, 0.09033, 0.125, 0.09033, 0.125, 0.0, 0.125, 0.0, 0.125, 0.09033, 0.09375, 0.09033, 0.09375, 0.0, 0.09375, 0.0, 0.09375, 0.09033, 0.0625, 0.09033, 0.0625, 0.0, 0.0625, 0.0, 0.0625, 0.09033, 0.03125, 0.09033, 0.03125, 0.0, 0.03125, 0.0, 0.03125, 0.09033, 0.0, 0.09033, 0.0, 0.0, 1.0, 0.09033, 1.0, 0.168, 0.9688, 0.168, 0.9688, 0.09033, 0.9688, 0.09033, 0.9688, 0.168, 0.9375, 0.168, 0.9375, 0.09033, 0.9375, 0.09033, 0.9375, 0.168, 0.9062, 0.168, 0.9062, 0.09033, 0.9062, 0.09033, 0.9062, 0.168, 0.875, 0.168, 0.875, 0.09033, 0.875, 0.09033, 0.875, 0.168, 0.8438, 0.168, 0.8438, 0.09033, 0.8438, 0.09033, 0.8438, 0.168, 0.8125, 0.168, 0.8125, 0.09033, 0.8125, 0.09033, 0.8125, 0.168, 0.7812, 0.168, 0.7812, 0.09033, 0.7812, 0.09033, 0.7812, 0.168, 0.75, 0.168, 0.75, 0.09033, 0.75, 0.09033, 0.75, 0.168, 0.7188, 0.168, 0.7188, 0.09033, 0.7188, 0.09033, 0.7188, 0.168, 0.6875, 0.168, 0.6875, 0.09033, 0.6875, 0.09033, 0.6875, 0.168, 0.6562, 0.168, 0.6562, 0.09033, 0.6562, 0.09033, 0.6562, 0.168, 0.625, 0.168, 0.625, 0.09033, 0.625, 0.09033, 0.625, 0.168, 0.5938, 0.168, 0.5938, 0.09033, 0.5938, 0.09033, 0.5938, 0.168, 0.5625, 0.168, 0.5625, 0.09033, 0.5625, 0.09033, 0.5625, 0.168, 0.5312, 0.168, 0.5312, 0.09033, 0.5312, 0.09033, 0.5312, 0.168, 0.5, 0.168, 0.5, 0.09033, 0.5, 0.09033, 0.5, 0.168, 0.4687, 0.168, 0.4688, 0.09033, 0.4688, 0.09033, 0.4687, 0.168, 0.4375, 0.168, 0.4375, 0.09033, 0.4375, 0.09033, 0.4375, 0.168, 0.4062, 0.168, 0.4062, 0.09033, 0.4062, 0.09033, 0.4062, 0.168, 0.375, 0.168, 0.375, 0.09033, 0.375, 0.09033, 0.375, 0.168, 0.3438, 0.168, 0.3438, 0.09033, 0.3438, 0.09033, 0.3438, 0.168, 0.3125, 0.168, 0.3125, 0.09033, 0.3125, 0.09033, 0.3125, 0.168, 0.2812, 0.168, 0.2812, 0.09033, 0.2812, 0.09033, 0.2812, 0.168, 0.25, 0.168, 0.25, 0.09033, 0.25, 0.09033, 0.25, 0.168, 0.2188, 0.168, 0.2188, 0.09033, 0.2188, 0.09033, 0.2188, 0.168, 0.1875, 0.168, 0.1875, 0.09033, 0.1875, 0.09033, 0.1875, 0.168, 0.1562, 0.168, 0.1562, 0.09033, 0.1562, 0.09033, 0.1562, 0.168, 0.125, 0.168, 0.125, 0.09033, 0.125, 0.09033, 0.125, 0.168, 0.09375, 0.168, 0.09375, 0.09033, 0.09375, 0.09033, 0.09375, 0.168, 0.0625, 0.168, 0.0625, 0.09033, 0.0625, 0.09033, 0.0625, 0.168, 0.03125, 0.168, 0.03125, 0.09033, 0.03125, 0.09033, 0.03125, 0.168, 0.0, 0.168, 0.0, 0.09033, 0.03125, 0.834, 0.03125, 0.9188, 0.0, 0.9188, 0.0, 0.834, 0.0625, 0.834, 0.0625, 0.9188, 0.03125, 0.9188, 0.03125, 0.834, 0.09375, 0.834, 0.09375, 0.9188, 0.0625, 0.9188, 0.0625, 0.834, 0.125, 0.834, 0.125, 0.9188, 0.09375, 0.9188, 0.09375, 0.834, 0.1562, 0.834, 0.1562, 0.9188, 0.125, 0.9188, 0.125, 0.834, 0.1875, 0.834, 0.1875, 0.9188, 0.1562, 0.9188, 0.1562, 0.834, 0.2188, 0.834, 0.2187, 0.9188, 0.1875, 0.9188, 0.1875, 0.834, 0.25, 0.834, 0.25, 0.9188, 0.2187, 0.9188, 0.2188, 0.834, 0.2812, 0.834, 0.2812, 0.9188, 0.25, 0.9188, 0.25, 0.834, 0.3125, 0.834, 0.3125, 0.9188, 0.2812, 0.9188, 0.2812, 0.834, 0.3438, 0.834, 0.3438, 0.9188, 0.3125, 0.9188, 0.3125, 0.834, 0.375, 0.834, 0.375, 0.9188, 0.3438, 0.9188, 0.3438, 0.834, 0.4062, 0.834, 0.4062, 0.9188, 0.375, 0.9188, 0.375, 0.834, 0.4375, 0.834, 0.4375, 0.9188, 0.4062, 0.9188, 0.4062, 0.834, 0.4687, 0.834, 0.4688, 0.9188, 0.4375, 0.9188, 0.4375, 0.834, 0.5, 0.834, 0.5, 0.9188, 0.4688, 0.9188, 0.4687, 0.834, 0.5312, 0.834, 0.5312, 0.9188, 0.5, 0.9188, 0.5, 0.834, 0.5625, 0.834, 0.5625, 0.9188, 0.5312, 0.9188, 0.5312, 0.834, 0.5938, 0.834, 0.5938, 0.9188, 0.5625, 0.9188, 0.5625, 0.834, 0.625, 0.834, 0.625, 0.9188, 0.5938, 0.9188, 0.5938, 0.834, 0.6562, 0.834, 0.6563, 0.9188, 0.625, 0.9188, 0.625, 0.834, 0.6875, 0.834, 0.6875, 0.9188, 0.6563, 0.9188, 0.6562, 0.834, 0.7187, 0.834, 0.7188, 0.9188, 0.6875, 0.9188, 0.6875, 0.834, 0.75, 0.834, 0.75, 0.9188, 0.7188, 0.9188, 0.7187, 0.834, 0.7812, 0.834, 0.7812, 0.9188, 0.75, 0.9188, 0.75, 0.834, 0.8125, 0.834, 0.8125, 0.9188, 0.7812, 0.9188, 0.7812, 0.834, 0.8437, 0.834, 0.8438, 0.9188, 0.8125, 0.9188, 0.8125, 0.834, 0.875, 0.834, 0.875, 0.9188, 0.8438, 0.9188, 0.8437, 0.834, 0.9062, 0.834, 0.9062, 0.9188, 0.875, 0.9188, 0.875, 0.834, 0.9375, 0.834, 0.9375, 0.9188, 0.9062, 0.9188, 0.9062, 0.834, 0.9688, 0.834, 0.9688, 0.9188, 0.9375, 0.9188, 0.9375, 0.834, 1.0, 0.834, 1.0, 0.9188, 0.9688, 0.9188, 0.9688, 0.834, 1.0, 0.75, 1.0, 0.834, 0.9688, 0.834, 0.9688, 0.75, 0.9688, 0.75, 0.9688, 0.834, 0.9375, 0.834, 0.9375, 0.75, 0.9375, 0.75, 0.9375, 0.834, 0.9062, 0.834, 0.9062, 0.75, 0.9062, 0.75, 0.9062, 0.834, 0.875, 0.834, 0.875, 0.75, 0.875, 0.75, 0.875, 0.834, 0.8437, 0.834, 0.8438, 0.75, 0.8438, 0.75, 0.8437, 0.834, 0.8125, 0.834, 0.8125, 0.75, 0.8125, 0.75, 0.8125, 0.834, 0.7812, 0.834, 0.7812, 0.75, 0.7812, 0.75, 0.7812, 0.834, 0.75, 0.834, 0.75, 0.75, 0.75, 0.75, 0.75, 0.834, 0.7187, 0.834, 0.7188, 0.75, 0.7188, 0.75, 0.7187, 0.834, 0.6875, 0.834, 0.6875, 0.75, 0.6875, 0.75, 0.6875, 0.834, 0.6562, 0.834, 0.6562, 0.75, 0.6562, 0.75, 0.6562, 0.834, 0.625, 0.834, 0.625, 0.75, 0.625, 0.75, 0.625, 0.834, 0.5938, 0.834, 0.5938, 0.75, 0.5938, 0.75, 0.5938, 0.834, 0.5625, 0.834, 0.5625, 0.75, 0.5625, 0.75, 0.5625, 0.834, 0.5312, 0.834, 0.5312, 0.75, 0.5312, 0.75, 0.5312, 0.834, 0.5, 0.834, 0.5, 0.75, 0.5, 0.75, 0.5, 0.834, 0.4687, 0.834, 0.4688, 0.75, 0.4688, 0.75, 0.4687, 0.834, 0.4375, 0.834, 0.4375, 0.75, 0.4375, 0.75, 0.4375, 0.834, 0.4062, 0.834, 0.4062, 0.75, 0.4062, 0.75, 0.4062, 0.834, 0.375, 0.834, 0.375, 0.75, 0.375, 0.75, 0.375, 0.834, 0.3438, 0.834, 0.3438, 0.75, 0.3438, 0.75, 0.3438, 0.834, 0.3125, 0.834, 0.3125, 0.75, 0.3125, 0.75, 0.3125, 0.834, 0.2812, 0.834, 0.2812, 0.75, 0.2812, 0.75, 0.2812, 0.834, 0.25, 0.834, 0.25, 0.75, 0.25, 0.75, 0.25, 0.834, 0.2188, 0.834, 0.2188, 0.75, 0.2188, 0.75, 0.2188, 0.834, 0.1875, 0.834, 0.1875, 0.75, 0.1875, 0.75, 0.1875, 0.834, 0.1562, 0.834, 0.1562, 0.75, 0.1562, 0.75, 0.1562, 0.834, 0.125, 0.834, 0.125, 0.75, 0.125, 0.75, 0.125, 0.834, 0.09375, 0.834, 0.09375, 0.75, 0.09375, 0.75, 0.09375, 0.834, 0.0625, 0.834, 0.0625, 0.75, 0.0625, 0.75, 0.0625, 0.834, 0.03125, 0.834, 0.03125, 0.75, 0.03125, 0.75, 0.03125, 0.834, 0.0, 0.834, 0.0, 0.75, 1.0, 0.25, 1.0, 0.3648, 0.9687, 0.3648, 0.9688, 0.25, 0.9688, 0.25, 0.9687, 0.3648, 0.9375, 0.3648, 0.9375, 0.25, 0.9375, 0.25, 0.9375, 0.3648, 0.9063, 0.3648, 0.9062, 0.25, 0.9062, 0.25, 0.9063, 0.3648, 0.875, 0.3648, 0.875, 0.25, 0.875, 0.25, 0.875, 0.3648, 0.8438, 0.3648, 0.8438, 0.25, 0.8438, 0.25, 0.8438, 0.3648, 0.8125, 0.3648, 0.8125, 0.25, 0.8125, 0.25, 0.8125, 0.3648, 0.7813, 0.3648, 0.7812, 0.25, 0.7812, 0.25, 0.7813, 0.3648, 0.75, 0.3648, 0.75, 0.25, 0.75, 0.25, 0.75, 0.3648, 0.7188, 0.3648, 0.7188, 0.25, 0.7188, 0.25, 0.7188, 0.3648, 0.6875, 0.3648, 0.6875, 0.25, 0.6875, 0.25, 0.6875, 0.3648, 0.6562, 0.3648, 0.6562, 0.25, 0.6562, 0.25, 0.6562, 0.3648, 0.625, 0.3648, 0.625, 0.25, 0.625, 0.25, 0.625, 0.3648, 0.5938, 0.3648, 0.5938, 0.25, 0.5938, 0.25, 0.5938, 0.3648, 0.5625, 0.3648, 0.5625, 0.25, 0.5625, 0.25, 0.5625, 0.3648, 0.5312, 0.3648, 0.5312, 0.25, 0.5312, 0.25, 0.5312, 0.3648, 0.5, 0.3648, 0.5, 0.25, 0.5, 0.25, 0.5, 0.3648, 0.4688, 0.3648, 0.4688, 0.25, 0.4688, 0.25, 0.4688, 0.3648, 0.4375, 0.3648, 0.4375, 0.25, 0.4375, 0.25, 0.4375, 0.3648, 0.4063, 0.3648, 0.4062, 0.25, 0.4062, 0.25, 0.4063, 0.3648, 0.375, 0.3648, 0.375, 0.25, 0.375, 0.25, 0.375, 0.3648, 0.3438, 0.3648, 0.3438, 0.25, 0.3438, 0.25, 0.3438, 0.3648, 0.3125, 0.3648, 0.3125, 0.25, 0.3125, 0.25, 0.3125, 0.3648, 0.2812, 0.3648, 0.2812, 0.25, 0.2812, 0.25, 0.2812, 0.3648, 0.25, 0.3648, 0.25, 0.25, 0.25, 0.25, 0.25, 0.3648, 0.2188, 0.3648, 0.2188, 0.25, 0.2188, 0.25, 0.2188, 0.3648, 0.1875, 0.3648, 0.1875, 0.25, 0.1875, 0.25, 0.1875, 0.3648, 0.1562, 0.3648, 0.1562, 0.25, 0.1562, 0.25, 0.1562, 0.3648, 0.125, 0.3648, 0.125, 0.25, 0.125, 0.25, 0.125, 0.3648, 0.09375, 0.3648, 0.09375, 0.25, 0.09375, 0.25, 0.09375, 0.3648, 0.0625, 0.3648, 0.0625, 0.25, 0.0625, 0.25, 0.0625, 0.3648, 0.03125, 0.3648, 0.03125, 0.25, 0.03125, 0.25, 0.03125, 0.3648, 0.0, 0.3648, 0.0, 0.25, 1.0, 0.5, 1.0, 0.625, 0.9688, 0.625, 0.9688, 0.5, 0.9688, 0.5, 0.9688, 0.625, 0.9375, 0.625, 0.9375, 0.5, 0.9375, 0.5, 0.9375, 0.625, 0.9062, 0.625, 0.9062, 0.5, 0.9062, 0.5, 0.9062, 0.625, 0.875, 0.625, 0.875, 0.5, 0.875, 0.5, 0.875, 0.625, 0.8438, 0.625, 0.8437, 0.5, 0.8437, 0.5, 0.8438, 0.625, 0.8125, 0.625, 0.8125, 0.5, 0.8125, 0.5, 0.8125, 0.625, 0.7812, 0.625, 0.7812, 0.5, 0.7812, 0.5, 0.7812, 0.625, 0.75, 0.625, 0.75, 0.5, 0.75, 0.5, 0.75, 0.625, 0.7188, 0.625, 0.7188, 0.5, 0.7188, 0.5, 0.7188, 0.625, 0.6875, 0.625, 0.6875, 0.5, 0.6875, 0.5, 0.6875, 0.625, 0.6562, 0.625, 0.6562, 0.5, 0.6562, 0.5, 0.6562, 0.625, 0.625, 0.625, 0.625, 0.5, 0.625, 0.5, 0.625, 0.625, 0.5937, 0.625, 0.5938, 0.5, 0.5938, 0.5, 0.5937, 0.625, 0.5625, 0.625, 0.5625, 0.5, 0.5625, 0.5, 0.5625, 0.625, 0.5312, 0.625, 0.5312, 0.5, 0.5312, 0.5, 0.5312, 0.625, 0.5, 0.625, 0.5, 0.5, 0.5, 0.5, 0.5, 0.625, 0.4687, 0.625, 0.4687, 0.5, 0.4687, 0.5, 0.4687, 0.625, 0.4375, 0.625, 0.4375, 0.5, 0.4375, 0.5, 0.4375, 0.625, 0.4062, 0.625, 0.4062, 0.5, 0.4062, 0.5, 0.4062, 0.625, 0.375, 0.625, 0.375, 0.5, 0.375, 0.5, 0.375, 0.625, 0.3438, 0.625, 0.3438, 0.5, 0.3438, 0.5, 0.3438, 0.625, 0.3125, 0.625, 0.3125, 0.5, 0.3125, 0.5, 0.3125, 0.625, 0.2812, 0.625, 0.2812, 0.5, 0.2812, 0.5, 0.2812, 0.625, 0.25, 0.625, 0.25, 0.5, 0.25, 0.5, 0.25, 0.625, 0.2188, 0.625, 0.2188, 0.5, 0.2188, 0.5, 0.2188, 0.625, 0.1875, 0.625, 0.1875, 0.5, 0.1875, 0.5, 0.1875, 0.625, 0.1562, 0.625, 0.1562, 0.5, 0.1562, 0.5, 0.1562, 0.625, 0.125, 0.625, 0.125, 0.5, 0.125, 0.5, 0.125, 0.625, 0.09375, 0.625, 0.09375, 0.5, 0.09375, 0.5, 0.09375, 0.625, 0.0625, 0.625, 0.0625, 0.5, 0.0625, 0.5, 0.0625, 0.625, 0.03125, 0.625, 0.03125, 0.5, 0.03125, 0.5, 0.03125, 0.625, 0.0, 0.625, 0.0, 0.5, 1.0, 0.625, 1.0, 0.6875, 0.9688, 0.6875, 0.9688, 0.625, 0.9688, 0.625, 0.9688, 0.6875, 0.9375, 0.6875, 0.9375, 0.625, 0.9375, 0.625, 0.9375, 0.6875, 0.9062, 0.6875, 0.9062, 0.625, 0.9062, 0.625, 0.9062, 0.6875, 0.875, 0.6875, 0.875, 0.625, 0.875, 0.625, 0.875, 0.6875, 0.8438, 0.6875, 0.8438, 0.625, 0.8438, 0.625, 0.8438, 0.6875, 0.8125, 0.6875, 0.8125, 0.625, 0.8125, 0.625, 0.8125, 0.6875, 0.7812, 0.6875, 0.7812, 0.625, 0.7812, 0.625, 0.7812, 0.6875, 0.75, 0.6875, 0.75, 0.625, 0.75, 0.625, 0.75, 0.6875, 0.7188, 0.6875, 0.7188, 0.625, 0.7188, 0.625, 0.7188, 0.6875, 0.6875, 0.6875, 0.6875, 0.625, 0.6875, 0.625, 0.6875, 0.6875, 0.6562, 0.6875, 0.6562, 0.625, 0.6562, 0.625, 0.6562, 0.6875, 0.625, 0.6875, 0.625, 0.625, 0.625, 0.625, 0.625, 0.6875, 0.5938, 0.6875, 0.5937, 0.625, 0.5937, 0.625, 0.5938, 0.6875, 0.5625, 0.6875, 0.5625, 0.625, 0.5625, 0.625, 0.5625, 0.6875, 0.5312, 0.6875, 0.5312, 0.625, 0.5312, 0.625, 0.5312, 0.6875, 0.5, 0.6875, 0.5, 0.625, 0.5, 0.625, 0.5, 0.6875, 0.4688, 0.6875, 0.4687, 0.625, 0.4687, 0.625, 0.4688, 0.6875, 0.4375, 0.6875, 0.4375, 0.625, 0.4375, 0.625, 0.4375, 0.6875, 0.4062, 0.6875, 0.4062, 0.625, 0.4062, 0.625, 0.4062, 0.6875, 0.375, 0.6875, 0.375, 0.625, 0.375, 0.625, 0.375, 0.6875, 0.3437, 0.6875, 0.3438, 0.625, 0.3438, 0.625, 0.3437, 0.6875, 0.3125, 0.6875, 0.3125, 0.625, 0.3125, 0.625, 0.3125, 0.6875, 0.2812, 0.6875, 0.2812, 0.625, 0.2812, 0.625, 0.2812, 0.6875, 0.25, 0.6875, 0.25, 0.625, 0.25, 0.625, 0.25, 0.6875, 0.2188, 0.6875, 0.2188, 0.625, 0.2188, 0.625, 0.2188, 0.6875, 0.1875, 0.6875, 0.1875, 0.625, 0.1875, 0.625, 0.1875, 0.6875, 0.1562, 0.6875, 0.1562, 0.625, 0.1562, 0.625, 0.1562, 0.6875, 0.125, 0.6875, 0.125, 0.625, 0.125, 0.625, 0.125, 0.6875, 0.09375, 0.6875, 0.09375, 0.625, 0.09375, 0.625, 0.09375, 0.6875, 0.0625, 0.6875, 0.0625, 0.625, 0.0625, 0.625, 0.0625, 0.6875, 0.03125, 0.6875, 0.03125, 0.625, 0.03125, 0.625, 0.03125, 0.6875, 0.0, 0.6875, 0.0, 0.625, 1.0, 0.3648, 1.0, 0.4325, 0.9688, 0.4325, 0.9687, 0.3648, 0.9687, 0.3648, 0.9688, 0.4325, 0.9375, 0.4325, 0.9375, 0.3648, 0.9375, 0.3648, 0.9375, 0.4325, 0.9062, 0.4325, 0.9063, 0.3648, 0.9063, 0.3648, 0.9062, 0.4325, 0.875, 0.4325, 0.875, 0.3648, 0.875, 0.3648, 0.875, 0.4325, 0.8437, 0.4325, 0.8438, 0.3648, 0.8438, 0.3648, 0.8437, 0.4325, 0.8125, 0.4325, 0.8125, 0.3648, 0.8125, 0.3648, 0.8125, 0.4325, 0.7813, 0.4325, 0.7813, 0.3648, 0.7813, 0.3648, 0.7813, 0.4325, 0.75, 0.4325, 0.75, 0.3648, 0.75, 0.3648, 0.75, 0.4325, 0.7188, 0.4325, 0.7188, 0.3648, 0.7188, 0.3648, 0.7188, 0.4325, 0.6875, 0.4325, 0.6875, 0.3648, 0.6875, 0.3648, 0.6875, 0.4325, 0.6562, 0.4325, 0.6562, 0.3648, 0.6562, 0.3648, 0.6562, 0.4325, 0.625, 0.4325, 0.625, 0.3648, 0.625, 0.3648, 0.625, 0.4325, 0.5938, 0.4325, 0.5938, 0.3648, 0.5938, 0.3648, 0.5938, 0.4325, 0.5625, 0.4325, 0.5625, 0.3648, 0.5625, 0.3648, 0.5625, 0.4325, 0.5312, 0.4325, 0.5312, 0.3648, 0.5312, 0.3648, 0.5312, 0.4325, 0.5, 0.4325, 0.5, 0.3648, 0.5, 0.3648, 0.5, 0.4325, 0.4687, 0.4325, 0.4688, 0.3648, 0.4688, 0.3648, 0.4687, 0.4325, 0.4375, 0.4325, 0.4375, 0.3648, 0.4375, 0.3648, 0.4375, 0.4325, 0.4062, 0.4325, 0.4063, 0.3648, 0.4063, 0.3648, 0.4062, 0.4325, 0.375, 0.4325, 0.375, 0.3648, 0.375, 0.3648, 0.375, 0.4325, 0.3438, 0.4325, 0.3438, 0.3648, 0.3438, 0.3648, 0.3438, 0.4325, 0.3125, 0.4325, 0.3125, 0.3648, 0.3125, 0.3648, 0.3125, 0.4325, 0.2812, 0.4325, 0.2812, 0.3648, 0.2812, 0.3648, 0.2812, 0.4325, 0.25, 0.4325, 0.25, 0.3648, 0.25, 0.3648, 0.25, 0.4325, 0.2188, 0.4325, 0.2188, 0.3648, 0.2188, 0.3648, 0.2188, 0.4325, 0.1875, 0.4325, 0.1875, 0.3648, 0.1875, 0.3648, 0.1875, 0.4325, 0.1562, 0.4325, 0.1562, 0.3648, 0.1562, 0.3648, 0.1562, 0.4325, 0.125, 0.4325, 0.125, 0.3648, 0.125, 0.3648, 0.125, 0.4325, 0.09375, 0.4325, 0.09375, 0.3648, 0.09375, 0.3648, 0.09375, 0.4325, 0.0625, 0.4325, 0.0625, 0.3648, 0.0625, 0.3648, 0.0625, 0.4325, 0.03125, 0.4325, 0.03125, 0.3648, 0.03125, 0.3648, 0.03125, 0.4325, 0.0, 0.4325, 0.0, 0.3648])
me_cylinder.use_remesh_fix_poles = True
me_cylinder.use_remesh_preserve_attributes = False
me_cylinder.update()
me_cylinder_001 = bpy.data.meshes.new('Cylinder.001')
me_cylinder_001.from_pydata([(-3.221e-08, 2.357, -0.7898), (-3.221e-08, 2.357, 0.7898), (0.4598, 2.311, -0.7898), (0.4598, 2.311, 0.7898), (0.9018, 2.177, -0.7898), (0.9018, 2.177, 0.7898), (1.309, 1.959, -0.7898), (1.309, 1.959, 0.7898), (1.666, 1.666, -0.7898), (1.666, 1.666, 0.7898), (1.959, 1.309, -0.7898), (1.959, 1.309, 0.7898), (2.177, 0.9018, -0.7898), (2.177, 0.9018, 0.7898), (2.311, 0.4598, -0.7898), (2.311, 0.4598, 0.7898), (2.357, -6.828e-08, -0.7898), (2.357, -6.828e-08, 0.7898), (2.311, -0.4598, -0.7898), (2.311, -0.4598, 0.7898), (2.177, -0.9018, -0.7898), (2.177, -0.9018, 0.7898), (1.959, -1.309, -0.7898), (1.959, -1.309, 0.7898), (1.666, -1.666, -0.7898), (1.666, -1.666, 0.7898), (1.309, -1.959, -0.7898), (1.309, -1.959, 0.7898), (0.9018, -2.177, -0.7898), (0.9018, -2.177, 0.7898), (0.4598, -2.311, -0.7898), (0.4598, -2.311, 0.7898), (-2.382e-07, -2.357, -0.7898), (-2.382e-07, -2.357, 0.7898), (-0.4598, -2.311, -0.7898), (-0.4598, -2.311, 0.7898), (-0.9018, -2.177, -0.7898), (-0.9018, -2.177, 0.7898), (-1.309, -1.959, -0.7898), (-1.309, -1.959, 0.7898), (-1.666, -1.666, -0.7898), (-1.666, -1.666, 0.7898), (-1.959, -1.309, -0.7898), (-1.959, -1.309, 0.7898), (-2.177, -0.9018, -0.7898), (-2.177, -0.9018, 0.7898), (-2.311, -0.4598, -0.7898), (-2.311, -0.4598, 0.7898), (-2.357, 6.284e-08, -0.7898), (-2.357, 6.284e-08, 0.7898), (-2.311, 0.4598, -0.7898), (-2.311, 0.4598, 0.7898), (-2.177, 0.9018, -0.7898), (-2.177, 0.9018, 0.7898), (-1.959, 1.309, -0.7898), (-1.959, 1.309, 0.7898), (-1.666, 1.666, -0.7898), (-1.666, 1.666, 0.7898), (-1.309, 1.959, -0.7898), (-1.309, 1.959, 0.7898), (-0.9018, 2.177, -0.7898), (-0.9018, 2.177, 0.7898), (-0.4598, 2.311, -0.7898), (-0.4598, 2.311, 0.7898), (-1.228e-08, 3.317, 0.0), (0.6472, 3.254, 0.0), (1.269, 3.065, 0.0), (1.843, 2.758, 0.0), (2.346, 2.346, 0.0), (2.758, 1.843, 0.0), (3.065, 1.269, 0.0), (3.254, 0.6472, 0.0), (3.317, -1.081e-07, 0.0), (3.254, -0.6472, 0.0), (3.065, -1.269, 0.0), (2.758, -1.843, 0.0), (2.346, -2.346, 0.0), (1.843, -2.758, 0.0), (1.269, -3.065, 0.0), (0.6472, -3.254, 0.0), (-3.023e-07, -3.317, 0.0), (-0.6472, -3.254, 0.0), (-1.269, -3.065, 0.0), (-1.843, -2.758, 0.0), (-2.346, -2.346, 0.0), (-2.758, -1.843, 0.0), (-3.065, -1.269, 0.0), (-3.254, -0.6472, 0.0), (-3.317, 7.644e-08, 0.0), (-3.254, 0.6472, 0.0), (-3.065, 1.269, 0.0), (-2.758, 1.843, 0.0), (-2.346, 2.346, 0.0), (-1.843, 2.758, 0.0), (-1.269, 3.065, 0.0), (-0.6472, 3.254, 0.0), (-2.138e-08, 2.837, 0.3949), (0.5642, 2.782, 0.3949), (1.107, 2.621, 0.3949), (1.607, 2.359, 0.3949), (2.045, 2.006, 0.3949), (2.404, 1.576, 0.3949), (2.672, 1.086, 0.3949), (2.836, 0.5535, 0.3949), (2.892, -8.82e-08, 0.3949), (2.836, -0.5535, 0.3949), (2.672, -1.086, 0.3949), (2.404, -1.576, 0.3949), (2.045, -2.006, 0.3949), (1.607, -2.359, 0.3949), (1.107, -2.621, 0.3949), (0.5642, -2.782, 0.3949), (-2.742e-07, -2.837, 0.3949), (-0.5642, -2.782, 0.3949), (-1.107, -2.621, 0.3949), (-1.607, -2.359, 0.3949), (-2.045, -2.006, 0.3949), (-2.404, -1.576, 0.3949), (-2.672, -1.086, 0.3949), (-2.836, -0.5535, 0.3949), (-2.892, 6.964e-08, 0.3949), (-2.836, 0.5535, 0.3949), (-2.672, 1.086, 0.3949), (-2.404, 1.576, 0.3949), (-2.045, 2.006, 0.3949), (-1.607, 2.359, 0.3949), (-1.107, 2.621, 0.3949), (-0.5642, 2.782, 0.3949), (0.5878, 2.782, -0.3949), (1.153, 2.621, -0.3949), (1.674, 2.359, -0.3949), (2.13, 2.006, -0.3949), (2.505, 1.576, -0.3949), (2.783, 1.086, -0.3949), (2.955, 0.5535, -0.3949), (3.013, -8.82e-08, -0.3949), (2.955, -0.5535, -0.3949), (2.783, -1.086, -0.3949), (2.505, -1.576, -0.3949), (2.13, -2.006, -0.3949), (1.674, -2.359, -0.3949), (1.153, -2.621, -0.3949), (0.5878, -2.782, -0.3949), (-2.828e-07, -2.837, -0.3949), (-0.5878, -2.782, -0.3949), (-1.153, -2.621, -0.3949), (-1.674, -2.359, -0.3949), (-2.13, -2.006, -0.3949), (-2.505, -1.576, -0.3949), (-2.783, -1.086, -0.3949), (-2.955, -0.5535, -0.3949), (-3.013, 6.964e-08, -0.3949), (-2.955, 0.5535, -0.3949), (-2.783, 1.086, -0.3949), (-2.505, 1.576, -0.3949), (-2.13, 2.006, -0.3949), (-1.674, 2.359, -0.3949), (-1.153, 2.621, -0.3949), (-0.5878, 2.782, -0.3949), (-1.943e-08, 2.837, -0.3949)], [], [(96, 1, 3, 97), (97, 3, 5, 98), (98, 5, 7, 99), (99, 7, 9, 100), (100, 9, 11, 101), (101, 11, 13, 102), (102, 13, 15, 103), (103, 15, 17, 104), (104, 17, 19, 105), (105, 19, 21, 106), (106, 21, 23, 107), (107, 23, 25, 108), (108, 25, 27, 109), (109, 27, 29, 110), (110, 29, 31, 111), (111, 31, 33, 112), (112, 33, 35, 113), (113, 35, 37, 114), (114, 37, 39, 115), (115, 39, 41, 116), (116, 41, 43, 117), (117, 43, 45, 118), (118, 45, 47, 119), (119, 47, 49, 120), (120, 49, 51, 121), (121, 51, 53, 122), (122, 53, 55, 123), (123, 55, 57, 124), (124, 57, 59, 125), (125, 59, 61, 126), (157, 94, 95, 158), (126, 61, 63, 127), (127, 63, 1, 96), (158, 95, 64, 159), (156, 93, 94, 157), (155, 92, 93, 156), (154, 91, 92, 155), (153, 90, 91, 154), (152, 89, 90, 153), (151, 88, 89, 152), (150, 87, 88, 151), (149, 86, 87, 150), (148, 85, 86, 149), (147, 84, 85, 148), (146, 83, 84, 147), (145, 82, 83, 146), (144, 81, 82, 145), (143, 80, 81, 144), (142, 79, 80, 143), (141, 78, 79, 142), (140, 77, 78, 141), (139, 76, 77, 140), (138, 75, 76, 139), (137, 74, 75, 138), (136, 73, 74, 137), (135, 72, 73, 136), (134, 71, 72, 135), (133, 70, 71, 134), (132, 69, 70, 133), (131, 68, 69, 132), (130, 67, 68, 131), (129, 66, 67, 130), (128, 65, 66, 129), (159, 64, 65, 128), (95, 127, 96, 64), (94, 126, 127, 95), (93, 125, 126, 94), (92, 124, 125, 93), (91, 123, 124, 92), (90, 122, 123, 91), (89, 121, 122, 90), (88, 120, 121, 89), (87, 119, 120, 88), (86, 118, 119, 87), (85, 117, 118, 86), (84, 116, 117, 85), (83, 115, 116, 84), (82, 114, 115, 83), (81, 113, 114, 82), (80, 112, 113, 81), (79, 111, 112, 80), (78, 110, 111, 79), (77, 109, 110, 78), (76, 108, 109, 77), (75, 107, 108, 76), (74, 106, 107, 75), (73, 105, 106, 74), (72, 104, 105, 73), (71, 103, 104, 72), (70, 102, 103, 71), (69, 101, 102, 70), (68, 100, 101, 69), (67, 99, 100, 68), (66, 98, 99, 67), (65, 97, 98, 66), (64, 96, 97, 65), (0, 159, 128, 2), (2, 128, 129, 4), (4, 129, 130, 6), (6, 130, 131, 8), (8, 131, 132, 10), (10, 132, 133, 12), (12, 133, 134, 14), (14, 134, 135, 16), (16, 135, 136, 18), (18, 136, 137, 20), (20, 137, 138, 22), (22, 138, 139, 24), (24, 139, 140, 26), (26, 140, 141, 28), (28, 141, 142, 30), (30, 142, 143, 32), (32, 143, 144, 34), (34, 144, 145, 36), (36, 145, 146, 38), (38, 146, 147, 40), (40, 147, 148, 42), (42, 148, 149, 44), (44, 149, 150, 46), (46, 150, 151, 48), (48, 151, 152, 50), (50, 152, 153, 52), (52, 153, 154, 54), (54, 154, 155, 56), (56, 155, 156, 58), (58, 156, 157, 60), (62, 158, 159, 0), (60, 157, 158, 62)])
me_cylinder_001.polygons.foreach_set('use_smooth', [True] * 128)
_uv = me_cylinder_001.uv_layers.new(name='UVMap')
_uv.uv.foreach_set('vector', [1.0, 0.7461, 1.0, 1.0, 0.9688, 1.0, 0.9688, 0.7461, 0.9688, 0.7461, 0.9688, 1.0, 0.9375, 1.0, 0.9375, 0.7461, 0.9375, 0.7461, 0.9375, 1.0, 0.9062, 1.0, 0.9062, 0.7461, 0.9062, 0.7461, 0.9062, 1.0, 0.875, 1.0, 0.875, 0.7461, 0.875, 0.7461, 0.875, 1.0, 0.8438, 1.0, 0.8438, 0.7461, 0.8438, 0.7461, 0.8438, 1.0, 0.8125, 1.0, 0.8125, 0.7461, 0.8125, 0.7461, 0.8125, 1.0, 0.7812, 1.0, 0.7812, 0.7461, 0.7812, 0.7461, 0.7812, 1.0, 0.75, 1.0, 0.75, 0.7461, 0.75, 0.7461, 0.75, 1.0, 0.7188, 1.0, 0.7188, 0.7461, 0.7188, 0.7461, 0.7188, 1.0, 0.6875, 1.0, 0.6875, 0.7461, 0.6875, 0.7461, 0.6875, 1.0, 0.6562, 1.0, 0.6562, 0.7461, 0.6562, 0.7461, 0.6562, 1.0, 0.625, 1.0, 0.625, 0.7461, 0.625, 0.7461, 0.625, 1.0, 0.5938, 1.0, 0.5938, 0.7461, 0.5938, 0.7461, 0.5938, 1.0, 0.5625, 1.0, 0.5625, 0.7461, 0.5625, 0.7461, 0.5625, 1.0, 0.5312, 1.0, 0.5312, 0.7461, 0.5312, 0.7461, 0.5312, 1.0, 0.5, 1.0, 0.5, 0.7461, 0.5, 0.7461, 0.5, 1.0, 0.4688, 1.0, 0.4688, 0.7461, 0.4688, 0.7461, 0.4688, 1.0, 0.4375, 1.0, 0.4375, 0.7461, 0.4375, 0.7461, 0.4375, 1.0, 0.4062, 1.0, 0.4062, 0.7461, 0.4062, 0.7461, 0.4062, 1.0, 0.375, 1.0, 0.375, 0.7461, 0.375, 0.7461, 0.375, 1.0, 0.3438, 1.0, 0.3438, 0.7461, 0.3438, 0.7461, 0.3438, 1.0, 0.3125, 1.0, 0.3125, 0.7461, 0.3125, 0.7461, 0.3125, 1.0, 0.2812, 1.0, 0.2812, 0.7461, 0.2812, 0.7461, 0.2812, 1.0, 0.25, 1.0, 0.25, 0.7461, 0.25, 0.7461, 0.25, 1.0, 0.2188, 1.0, 0.2188, 0.7461, 0.2188, 0.7461, 0.2188, 1.0, 0.1875, 1.0, 0.1875, 0.7461, 0.1875, 0.7461, 0.1875, 1.0, 0.1562, 1.0, 0.1562, 0.7461, 0.1562, 0.7461, 0.1562, 1.0, 0.125, 1.0, 0.125, 0.7461, 0.125, 0.7461, 0.125, 1.0, 0.09375, 1.0, 0.09375, 0.7461, 0.09375, 0.7461, 0.09375, 1.0, 0.0625, 1.0, 0.0625, 0.7461, 0.0625, 0.2227, 0.0625, 0.4746, 0.03125, 0.4746, 0.03125, 0.2227, 0.0625, 0.7461, 0.0625, 1.0, 0.03125, 1.0, 0.03125, 0.7461, 0.03125, 0.7461, 0.03125, 1.0, 0.0, 1.0, -2.095e-09, 0.7461, 0.03125, 0.2227, 0.03125, 0.4746, -1.746e-09, 0.4746, -6.286e-09, 0.2227, 0.09375, 0.2227, 0.09375, 0.4746, 0.0625, 0.4746, 0.0625, 0.2227, 0.125, 0.2227, 0.125, 0.4746, 0.09375, 0.4746, 0.09375, 0.2227, 0.1562, 0.2227, 0.1562, 0.4746, 0.125, 0.4746, 0.125, 0.2227, 0.1875, 0.2227, 0.1875, 0.4746, 0.1562, 0.4746, 0.1562, 0.2227, 0.2188, 0.2227, 0.2188, 0.4746, 0.1875, 0.4746, 0.1875, 0.2227, 0.25, 0.2227, 0.25, 0.4746, 0.2188, 0.4746, 0.2188, 0.2227, 0.2812, 0.2227, 0.2812, 0.4746, 0.25, 0.4746, 0.25, 0.2227, 0.3125, 0.2227, 0.3125, 0.4746, 0.2812, 0.4746, 0.2812, 0.2227, 0.3438, 0.2227, 0.3438, 0.4746, 0.3125, 0.4746, 0.3125, 0.2227, 0.375, 0.2227, 0.375, 0.4746, 0.3438, 0.4746, 0.3438, 0.2227, 0.4062, 0.2227, 0.4062, 0.4746, 0.375, 0.4746, 0.375, 0.2227, 0.4375, 0.2227, 0.4375, 0.4746, 0.4062, 0.4746, 0.4062, 0.2227, 0.4688, 0.2227, 0.4688, 0.4746, 0.4375, 0.4746, 0.4375, 0.2227, 0.5, 0.2227, 0.5, 0.4746, 0.4688, 0.4746, 0.4688, 0.2227, 0.5312, 0.2227, 0.5312, 0.4746, 0.5, 0.4746, 0.5, 0.2227, 0.5625, 0.2227, 0.5625, 0.4746, 0.5312, 0.4746, 0.5312, 0.2227, 0.5938, 0.2227, 0.5938, 0.4746, 0.5625, 0.4746, 0.5625, 0.2227, 0.625, 0.2227, 0.625, 0.4746, 0.5938, 0.4746, 0.5938, 0.2227, 0.6562, 0.2227, 0.6562, 0.4746, 0.625, 0.4746, 0.625, 0.2227, 0.6875, 0.2227, 0.6875, 0.4746, 0.6562, 0.4746, 0.6562, 0.2227, 0.7188, 0.2227, 0.7188, 0.4746, 0.6875, 0.4746, 0.6875, 0.2227, 0.75, 0.2227, 0.75, 0.4746, 0.7188, 0.4746, 0.7188, 0.2227, 0.7812, 0.2227, 0.7812, 0.4746, 0.75, 0.4746, 0.75, 0.2227, 0.8125, 0.2227, 0.8125, 0.4746, 0.7812, 0.4746, 0.7812, 0.2227, 0.8438, 0.2227, 0.8438, 0.4746, 0.8125, 0.4746, 0.8125, 0.2227, 0.875, 0.2227, 0.875, 0.4746, 0.8438, 0.4746, 0.8438, 0.2227, 0.9062, 0.2227, 0.9062, 0.4746, 0.875, 0.4746, 0.875, 0.2227, 0.9375, 0.2227, 0.9375, 0.4746, 0.9062, 0.4746, 0.9062, 0.2227, 0.9688, 0.2227, 0.9688, 0.4746, 0.9375, 0.4746, 0.9375, 0.2227, 1.0, 0.2227, 1.0, 0.4746, 0.9688, 0.4746, 0.9688, 0.2227, 0.03125, 0.4746, 0.03125, 0.7461, -2.095e-09, 0.7461, -1.746e-09, 0.4746, 0.0625, 0.4746, 0.0625, 0.7461, 0.03125, 0.7461, 0.03125, 0.4746, 0.09375, 0.4746, 0.09375, 0.7461, 0.0625, 0.7461, 0.0625, 0.4746, 0.125, 0.4746, 0.125, 0.7461, 0.09375, 0.7461, 0.09375, 0.4746, 0.1562, 0.4746, 0.1562, 0.7461, 0.125, 0.7461, 0.125, 0.4746, 0.1875, 0.4746, 0.1875, 0.7461, 0.1562, 0.7461, 0.1562, 0.4746, 0.2188, 0.4746, 0.2188, 0.7461, 0.1875, 0.7461, 0.1875, 0.4746, 0.25, 0.4746, 0.25, 0.7461, 0.2188, 0.7461, 0.2188, 0.4746, 0.2812, 0.4746, 0.2812, 0.7461, 0.25, 0.7461, 0.25, 0.4746, 0.3125, 0.4746, 0.3125, 0.7461, 0.2812, 0.7461, 0.2812, 0.4746, 0.3438, 0.4746, 0.3438, 0.7461, 0.3125, 0.7461, 0.3125, 0.4746, 0.375, 0.4746, 0.375, 0.7461, 0.3438, 0.7461, 0.3438, 0.4746, 0.4062, 0.4746, 0.4062, 0.7461, 0.375, 0.7461, 0.375, 0.4746, 0.4375, 0.4746, 0.4375, 0.7461, 0.4062, 0.7461, 0.4062, 0.4746, 0.4688, 0.4746, 0.4688, 0.7461, 0.4375, 0.7461, 0.4375, 0.4746, 0.5, 0.4746, 0.5, 0.7461, 0.4688, 0.7461, 0.4688, 0.4746, 0.5312, 0.4746, 0.5312, 0.7461, 0.5, 0.7461, 0.5, 0.4746, 0.5625, 0.4746, 0.5625, 0.7461, 0.5312, 0.7461, 0.5312, 0.4746, 0.5938, 0.4746, 0.5938, 0.7461, 0.5625, 0.7461, 0.5625, 0.4746, 0.625, 0.4746, 0.625, 0.7461, 0.5938, 0.7461, 0.5938, 0.4746, 0.6562, 0.4746, 0.6562, 0.7461, 0.625, 0.7461, 0.625, 0.4746, 0.6875, 0.4746, 0.6875, 0.7461, 0.6562, 0.7461, 0.6562, 0.4746, 0.7188, 0.4746, 0.7188, 0.7461, 0.6875, 0.7461, 0.6875, 0.4746, 0.75, 0.4746, 0.75, 0.7461, 0.7188, 0.7461, 0.7188, 0.4746, 0.7812, 0.4746, 0.7812, 0.7461, 0.75, 0.7461, 0.75, 0.4746, 0.8125, 0.4746, 0.8125, 0.7461, 0.7812, 0.7461, 0.7812, 0.4746, 0.8438, 0.4746, 0.8438, 0.7461, 0.8125, 0.7461, 0.8125, 0.4746, 0.875, 0.4746, 0.875, 0.7461, 0.8438, 0.7461, 0.8438, 0.4746, 0.9062, 0.4746, 0.9062, 0.7461, 0.875, 0.7461, 0.875, 0.4746, 0.9375, 0.4746, 0.9375, 0.7461, 0.9062, 0.7461, 0.9062, 0.4746, 0.9688, 0.4746, 0.9688, 0.7461, 0.9375, 0.7461, 0.9375, 0.4746, 1.0, 0.4746, 1.0, 0.7461, 0.9688, 0.7461, 0.9688, 0.4746, 1.0, 0.0, 1.0, 0.2227, 0.9688, 0.2227, 0.9688, 0.0, 0.9688, 0.0, 0.9688, 0.2227, 0.9375, 0.2227, 0.9375, 0.0, 0.9375, 0.0, 0.9375, 0.2227, 0.9062, 0.2227, 0.9062, 0.0, 0.9062, 0.0, 0.9062, 0.2227, 0.875, 0.2227, 0.875, 0.0, 0.875, 0.0, 0.875, 0.2227, 0.8438, 0.2227, 0.8438, 0.0, 0.8438, 0.0, 0.8438, 0.2227, 0.8125, 0.2227, 0.8125, 0.0, 0.8125, 0.0, 0.8125, 0.2227, 0.7812, 0.2227, 0.7812, 0.0, 0.7812, 0.0, 0.7812, 0.2227, 0.75, 0.2227, 0.75, 0.0, 0.75, 0.0, 0.75, 0.2227, 0.7188, 0.2227, 0.7188, 0.0, 0.7188, 0.0, 0.7188, 0.2227, 0.6875, 0.2227, 0.6875, 0.0, 0.6875, 0.0, 0.6875, 0.2227, 0.6562, 0.2227, 0.6562, 0.0, 0.6562, 0.0, 0.6562, 0.2227, 0.625, 0.2227, 0.625, 0.0, 0.625, 0.0, 0.625, 0.2227, 0.5938, 0.2227, 0.5938, 0.0, 0.5938, 0.0, 0.5938, 0.2227, 0.5625, 0.2227, 0.5625, 0.0, 0.5625, 0.0, 0.5625, 0.2227, 0.5312, 0.2227, 0.5312, 0.0, 0.5312, 0.0, 0.5312, 0.2227, 0.5, 0.2227, 0.5, 0.0, 0.5, 0.0, 0.5, 0.2227, 0.4688, 0.2227, 0.4688, 0.0, 0.4688, 0.0, 0.4688, 0.2227, 0.4375, 0.2227, 0.4375, 0.0, 0.4375, 0.0, 0.4375, 0.2227, 0.4062, 0.2227, 0.4062, 0.0, 0.4062, 0.0, 0.4062, 0.2227, 0.375, 0.2227, 0.375, 0.0, 0.375, 0.0, 0.375, 0.2227, 0.3438, 0.2227, 0.3438, 0.0, 0.3438, 0.0, 0.3438, 0.2227, 0.3125, 0.2227, 0.3125, 0.0, 0.3125, 0.0, 0.3125, 0.2227, 0.2812, 0.2227, 0.2812, 0.0, 0.2812, 0.0, 0.2812, 0.2227, 0.25, 0.2227, 0.25, 0.0, 0.25, 0.0, 0.25, 0.2227, 0.2188, 0.2227, 0.2188, 0.0, 0.2188, 0.0, 0.2188, 0.2227, 0.1875, 0.2227, 0.1875, 0.0, 0.1875, 0.0, 0.1875, 0.2227, 0.1562, 0.2227, 0.1562, 0.0, 0.1562, 0.0, 0.1562, 0.2227, 0.125, 0.2227, 0.125, 0.0, 0.125, 0.0, 0.125, 0.2227, 0.09375, 0.2227, 0.09375, 0.0, 0.09375, 0.0, 0.09375, 0.2227, 0.0625, 0.2227, 0.0625, 0.0, 0.03125, 0.0, 0.03125, 0.2227, -6.286e-09, 0.2227, 0.0, 0.0, 0.0625, 0.0, 0.0625, 0.2227, 0.03125, 0.2227, 0.03125, 0.0])
me_cylinder_001.use_remesh_fix_poles = True
me_cylinder_001.use_remesh_preserve_attributes = False
me_cylinder_001.update()

# ---- objects
ob_tornadobody = bpy.data.objects.new('TornadoBody', me_cylinder)
ob_tornadocircle = bpy.data.objects.new('TornadoCircle', me_cylinder_001)

# ---- transforms, parenting, visibility, modifiers, constraints
ob_tornadobody.location = (0.0, 0.0, 0.0)
ob_tornadocircle.location = (0.0, 0.0, 0.0)

# ---- collection membership
col_collection.objects.link(ob_tornadobody)
col_collection.objects.link(ob_tornadocircle)

# ---- scene / render settings (as saved in the file)
scene.frame_start = 1; scene.frame_end = 250; scene.frame_set(24)
scene.render.engine = 'BLENDER_EEVEE_NEXT'
scene.cycles.sampling_pattern = 'TABULATED_SOBOL'
scene.cycles.use_light_tree = False
scene.view_settings.view_transform = 'Filmic'
bpy.context.view_layer.update()

# ---- added for rendering (the .blend has no active camera and no usable light): camera, sun
cam_auto = bpy.data.cameras.new('AutoCamera')
cam_auto.lens = 50.0
cam_auto.sensor_width = 36.0
cam_auto.clip_end = 1000.0
ob_auto_camera = bpy.data.objects.new('AutoCamera', cam_auto)
scene.collection.objects.link(ob_auto_camera)
ob_auto_camera.location = (13.9409, -16.7291, 16.2579)
ob_auto_camera.rotation_euler = (1.09748, -7.21219e-08, 0.694738)
scene.camera = ob_auto_camera
light_auto_sun = bpy.data.lights.new('AutoSun', 'SUN')
light_auto_sun.energy = 3.0
light_auto_sun.angle = 0.0523599
ob_auto_sun = bpy.data.objects.new('AutoSun', light_auto_sun)
scene.collection.objects.link(ob_auto_sun)
ob_auto_sun.rotation_euler = (0.872665, 0.174533, 0.523599)
bpy.context.view_layer.update()

